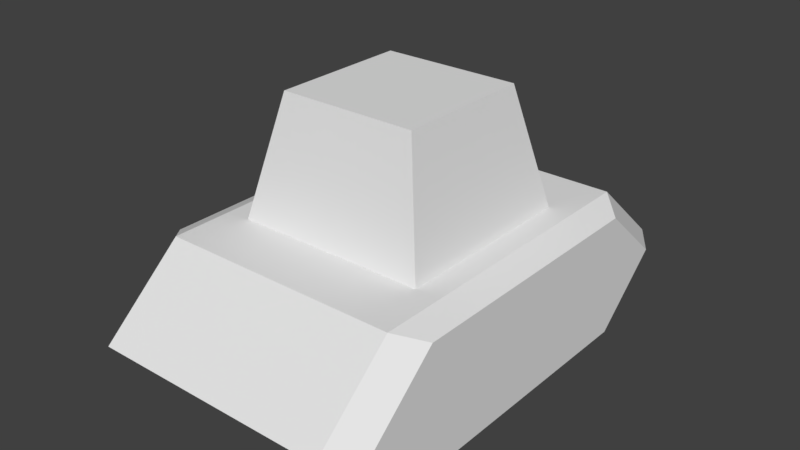 # Source: tank2.blend  (saved by Blender 2.78.0; exported with 4.5.12 LTS)
import bpy
from mathutils import Matrix  # noqa: F401  (used for matrix-valued properties, if any)

bpy.ops.wm.read_factory_settings(use_empty=True)
scene = bpy.context.scene
scene.name = 'Scene'

# ---- collections
col_collection_1 = bpy.data.collections.new('Collection 1'); scene.collection.children.link(col_collection_1)

# ---- world
world_world = bpy.data.worlds.new('World'); scene.world = world_world
world_world.color = (0.05088, 0.05088, 0.05088)
world_world.use_sun_shadow = False
world_world.sun_shadow_jitter_overblur = 0.0
world_world.cycles.sampling_method = 'MANUAL'

# ---- meshes
me_cube_004 = bpy.data.meshes.new('Cube.004')
me_cube_004.from_pydata([(-0.4, -0.4, -0.25), (-0.2889, -0.2889, 0.25), (-0.4, 0.4, -0.25), (-0.2889, 0.2889, 0.25), (0.4, -0.4, -0.25), (0.2889, -0.2889, 0.25), (0.4, 0.4, -0.25), (0.2889, 0.2889, 0.25)], [], [(0, 1, 3, 2), (2, 3, 7, 6), (6, 7, 5, 4), (4, 5, 1, 0), (2, 6, 4, 0), (7, 3, 1, 5)])
me_cube_004.use_remesh_preserve_volume = False
me_cube_004.use_remesh_preserve_attributes = False
me_cube_004.use_mirror_vertex_groups = False
me_cube_004.update()
me_cube_003 = bpy.data.meshes.new('Cube.003')
me_cube_003.from_pydata([(-0.5, -1.0, 0.0), (-0.5, 1.0, 0.0), (0.5, -1.0, 0.0), (0.5, 1.0, 0.0), (-0.5, 0.66, -0.3), (-0.5, -0.66, -0.3), (-0.5, -0.66, 0.3), (-0.5, 0.66, 0.3), (0.5, -0.66, -0.3), (0.5, 0.66, -0.3), (0.5, 0.66, 0.3), (0.5, -0.66, 0.3), (-0.6, -0.85, 0.0), (-0.6, 0.85, 0.0), (-0.6, 0.561, -0.255), (-0.6, -0.561, -0.255), (-0.6, -0.561, 0.255), (-0.6, 0.561, 0.255), (0.6, -0.85, 0.0), (0.6, 0.85, 0.0), (0.6, -0.561, -0.255), (0.6, 0.561, -0.255), (0.6, 0.561, 0.255), (0.6, -0.561, 0.255)], [], [(6, 7, 17, 16), (2, 8, 20, 18), (11, 2, 18, 23), (10, 11, 23, 22), (5, 0, 12, 15), (1, 4, 14, 13), (14, 17, 13), (12, 16, 15), (15, 16, 17, 14), (4, 5, 15, 14), (7, 1, 13, 17), (0, 6, 16, 12), (20, 23, 18), (19, 22, 21), (21, 22, 23, 20), (8, 9, 21, 20), (9, 3, 19, 21), (3, 10, 22, 19)])
_uv = me_cube_003.uv_layers.new(name='UVMap')
_uv.uv.foreach_set('vector', [0.1798, 0.0001182, 0.8209, 0.0001311, 0.7613, 0.05426, 0.2395, 0.05223, 0.0001182, 0.5234, 0.1798, 0.3498, 0.2395, 0.4019, 0.09924, 0.5237, 0.1791, 0.6993, 0.0001182, 0.5234, 0.09924, 0.5237, 0.2387, 0.6451, 0.8202, 0.6993, 0.1791, 0.6993, 0.2387, 0.6451, 0.7605, 0.6472, 0.1791, 0.3496, 0.0001182, 0.1737, 0.09924, 0.174, 0.2387, 0.2954, 0.9999, 0.176, 0.8202, 0.3496, 0.7605, 0.2975, 0.9008, 0.1757, 0.7605, 0.2975, 0.7613, 0.05426, 0.9008, 0.1757, 0.09924, 0.174, 0.2395, 0.05223, 0.2387, 0.2954, 0.2387, 0.2954, 0.2395, 0.05223, 0.7613, 0.05426, 0.7605, 0.2975, 0.8202, 0.3496, 0.1791, 0.3496, 0.2387, 0.2954, 0.7605, 0.2975, 0.8209, 0.0001311, 0.9999, 0.176, 0.9008, 0.1757, 0.7613, 0.05426, 0.0001182, 0.1737, 0.1798, 0.0001182, 0.2395, 0.05223, 0.09924, 0.174, 0.2395, 0.4019, 0.2387, 0.6451, 0.09924, 0.5237, 0.9008, 0.5254, 0.7605, 0.6472, 0.7613, 0.404, 0.7613, 0.404, 0.7605, 0.6472, 0.2387, 0.6451, 0.2395, 0.4019, 0.1798, 0.3498, 0.8209, 0.3498, 0.7613, 0.404, 0.2395, 0.4019, 0.8209, 0.3498, 0.9999, 0.5257, 0.9008, 0.5254, 0.7613, 0.404, 0.9999, 0.5257, 0.8202, 0.6993, 0.7605, 0.6472, 0.9008, 0.5254])
me_cube_003.use_remesh_preserve_volume = False
me_cube_003.use_remesh_preserve_attributes = False
me_cube_003.use_mirror_vertex_groups = False
me_cube_003.update()
me_cube_002 = bpy.data.meshes.new('Cube.002')
me_cube_002.from_pydata([(-0.5, -1.0, 0.0), (-0.5, 1.0, 0.0), (0.5, -1.0, 0.0), (0.5, 1.0, 0.0), (-0.5, 0.66, -0.3), (-0.5, -0.66, -0.3), (-0.5, -0.66, 0.3), (-0.5, 0.66, 0.3), (0.5, -0.66, -0.3), (0.5, 0.66, -0.3), (0.5, 0.66, 0.3), (0.5, -0.66, 0.3)], [], [(5, 8, 2, 0), (11, 6, 0, 2), (3, 1, 7, 10), (10, 7, 6, 11), (1, 3, 9, 4), (4, 9, 8, 5)])
me_cube_002.use_remesh_preserve_volume = False
me_cube_002.use_remesh_preserve_attributes = False
me_cube_002.use_mirror_vertex_groups = False
me_cube_002.update()

# ---- objects
ob_cube_002 = bpy.data.objects.new('Cube.002', me_cube_004)
ob_cube_001 = bpy.data.objects.new('Cube.001', me_cube_003)
ob_cube = bpy.data.objects.new('Cube', me_cube_002)

# ---- transforms, parenting, visibility, modifiers, constraints
ob_cube_002.location = (0.0, 0.0, 0.55)
ob_cube_002.lineart.crease_threshold = 0.0
ob_cube_001.location = (0.0, 0.0, 0.0)
ob_cube_001.lineart.crease_threshold = 0.0
ob_cube.location = (0.0, 0.0, 0.0)
ob_cube.lineart.crease_threshold = 0.0

# ---- collection membership
col_collection_1.objects.link(ob_cube_002)
col_collection_1.objects.link(ob_cube_001)
col_collection_1.objects.link(ob_cube)

# ---- scene / render settings (as saved in the file)
scene.frame_start = 1; scene.frame_end = 250; scene.frame_set(1)
scene.render.engine = 'BLENDER_EEVEE_NEXT'
scene.render.resolution_percentage = 50
scene.render.dither_intensity = 0.0
scene.cycles.use_denoising = False
scene.cycles.samples = 128
scene.cycles.sampling_pattern = 'TABULATED_SOBOL'
scene.cycles.light_sampling_threshold = 0.0
scene.cycles.use_adaptive_sampling = False
scene.cycles.use_light_tree = False
scene.cycles.blur_glossy = 0.0
scene.cycles.sample_clamp_indirect = 0.0
scene.view_settings.view_transform = 'Standard'
bpy.context.view_layer.update()

# ---- added for rendering (the .blend has no active camera and no usable light): camera, sun
cam_auto = bpy.data.cameras.new('AutoCamera')
cam_auto.lens = 50.0
cam_auto.sensor_width = 36.0
cam_auto.clip_end = 1000.0
ob_auto_camera = bpy.data.objects.new('AutoCamera', cam_auto)
scene.collection.objects.link(ob_auto_camera)
ob_auto_camera.location = (2.38593, -2.86312, 2.15875)
ob_auto_camera.rotation_euler = (1.09748, -7.21219e-08, 0.694738)
scene.camera = ob_auto_camera
light_auto_sun = bpy.data.lights.new('AutoSun', 'SUN')
light_auto_sun.energy = 3.0
light_auto_sun.angle = 0.0523599
ob_auto_sun = bpy.data.objects.new('AutoSun', light_auto_sun)
scene.collection.objects.link(ob_auto_sun)
ob_auto_sun.rotation_euler = (0.872665, 0.174533, 0.523599)
bpy.context.view_layer.update()
